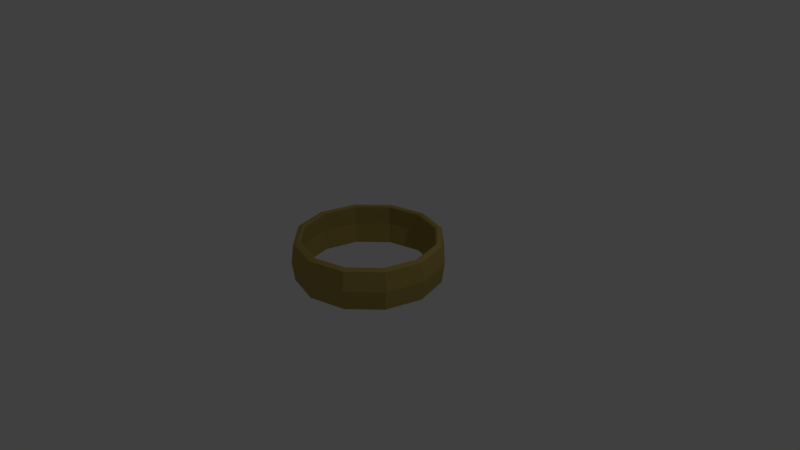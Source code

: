 # Source: Ring.blend  (saved by Blender 2.79.0; exported with 4.5.12 LTS)
import bpy
from mathutils import Matrix  # noqa: F401  (used for matrix-valued properties, if any)

bpy.ops.wm.read_factory_settings(use_empty=True)
scene = bpy.context.scene
scene.name = 'Scene'

# ---- collections
col_collection_1 = bpy.data.collections.new('Collection 1'); scene.collection.children.link(col_collection_1)

# ---- materials (node trees are filled in below, after node groups)
mat_material_001 = bpy.data.materials.new('Material.001')
mat_material_001.alpha_threshold = 0.0
mat_material_001.use_transparent_shadow = False
mat_material_001.diffuse_color = (0.4155, 0.3109, 0.08319, 1.0)
mat_material_001.specular_color = (1.0, 0.9768, 0.357)
mat_material_001.roughness = 0.5
mat_material_001.specular_intensity = 1.0

# ---- material node trees

# ---- world
world_world = bpy.data.worlds.new('World'); scene.world = world_world
world_world.color = (0.05088, 0.05088, 0.05088)
world_world.use_sun_shadow = False
world_world.sun_shadow_jitter_overblur = 0.0
world_world.cycles.sampling_method = 'MANUAL'

# ---- cameras
cam_camera = bpy.data.cameras.new('Camera')
cam_camera.clip_end = 100.0
cam_camera.lens = 35.0
cam_camera.sensor_width = 32.0
cam_camera.sensor_height = 18.0
cam_camera.ortho_scale = 7.314
cam_camera.dof.focus_distance = 0.0
cam_camera.dof.aperture_fstop = 128.0

# ---- lights
light_lamp = bpy.data.lights.new('Lamp', 'POINT')
light_lamp.transmission_factor = 0.0
light_lamp.cutoff_distance = 30.0
light_lamp.energy = 100.0
light_lamp.shadow_buffer_clip_start = 1.001
light_lamp.shadow_soft_size = 0.1
light_lamp.shadow_maximum_resolution = 0.006
light_lamp.use_absolute_resolution = True

# ---- meshes
me_sphere = bpy.data.meshes.new('Sphere')
me_sphere.from_pydata([(0.0, 0.9659, 0.2588), (0.0, 1.0, 7.55e-08), (0.0, 0.9659, -0.2588), (0.483, 0.8365, 0.2588), (0.5, 0.866, 7.55e-08), (0.483, 0.8365, -0.2588), (0.8365, 0.483, 0.2588), (0.866, 0.5, 7.55e-08), (0.8365, 0.483, -0.2588), (0.9659, 3.502e-07, 0.2588), (1.0, 3.8e-07, 7.55e-08), (0.9659, 4.098e-07, -0.2588), (0.8365, -0.483, 0.2588), (0.866, -0.5, 7.55e-08), (0.8365, -0.483, -0.2588), (0.483, -0.8365, 0.2588), (0.5, -0.866, 7.55e-08), (0.483, -0.8365, -0.2588), (-4.57e-08, -0.9659, 0.2588), (-7.55e-08, -1.0, 7.55e-08), (-4.57e-08, -0.9659, -0.2588), (-0.483, -0.8365, 0.2588), (-0.5, -0.866, 7.55e-08), (-0.483, -0.8365, -0.2588), (-0.4386, 0.7596, -0.2474), (-0.4552, 0.7885, 7.134e-08), (-0.4386, 0.7596, 0.2474), (-0.7596, 0.4386, -0.2474), (-0.7885, 0.4552, 7.279e-08), (-0.8365, -0.483, 0.2588), (-0.866, -0.5, 7.55e-08), (-0.8365, -0.483, -0.2588), (-0.7596, 0.4386, 0.2474), (-0.8771, 4.536e-07, -0.2474), (-0.9105, 5.344e-07, 7.526e-08), (-0.8771, 4.536e-07, 0.2474), (-0.7596, -0.4386, -0.2474), (-0.7885, -0.4552, 7.486e-08), (-0.7596, -0.4386, 0.2474), (-0.4386, -0.7596, -0.2474), (-0.9659, 4.694e-07, 0.2588), (-1.0, 5.588e-07, 7.55e-08), (-0.9659, 4.694e-07, -0.2588), (-0.4552, -0.7885, 7.486e-08), (-0.4386, -0.7596, 0.2474), (-4.028e-08, -0.8771, -0.2474), (-6.72e-08, -0.9105, 7.486e-08), (-4.19e-08, -0.8771, 0.2474), (0.4386, -0.7596, -0.2474), (0.4552, -0.7885, 7.315e-08), (0.4386, -0.7596, 0.2474), (-0.8365, 0.483, 0.2588), (-0.866, 0.5, 7.55e-08), (-0.8365, 0.483, -0.2588), (0.7596, -0.4386, -0.2474), (0.7885, -0.4552, 6.909e-08), (0.7596, -0.4386, 0.2474), (0.8771, 4.047e-07, -0.2474), (0.9105, 3.783e-07, 6.675e-08), (0.8771, 3.519e-07, 0.2474), (0.7596, 0.4386, -0.2474), (0.7885, 0.4552, 6.776e-08), (-0.483, 0.8365, 0.2588), (-0.5, 0.866, 7.55e-08), (-0.483, 0.8365, -0.2588), (0.7596, 0.4386, 0.2474), (0.4386, 0.7596, -0.2474), (0.4552, 0.7885, 6.722e-08), (0.4386, 0.7596, 0.2474), (7.294e-09, 0.8771, -0.2474), (4.594e-09, 0.9105, 6.842e-08), (5.623e-09, 0.8771, 0.2474), (-0.7836, 0.4524, -0.2852), (-0.7591, 0.4383, -0.267), (-0.4383, 0.7591, -0.267), (-0.4524, 0.7836, -0.2852), (7.33e-09, 0.9048, -0.2852), (8.668e-09, 0.8766, -0.267), (0.4383, 0.7591, -0.267), (0.4524, 0.7836, -0.2852), (0.7591, 0.4383, -0.267), (0.7836, 0.4524, -0.2852), (0.4524, -0.7836, -0.2852), (0.4383, -0.7591, -0.267), (-3.947e-08, -0.8766, -0.267), (-4.063e-08, -0.9048, -0.2852), (0.9048, 4.069e-07, -0.2852), (0.8766, 4.05e-07, -0.267), (0.7591, -0.4383, -0.267), (0.7836, -0.4524, -0.2852), (-0.4524, -0.7836, -0.2852), (-0.4383, -0.7591, -0.267), (-0.7591, -0.4383, -0.267), (-0.7836, -0.4524, -0.2852), (-0.9048, 4.612e-07, -0.2852), (-0.8766, 4.55e-07, -0.267), (5.736e-09, 0.9048, 0.2852), (6.732e-09, 0.8766, 0.267), (-0.4383, 0.7591, 0.267), (-0.4524, 0.7836, 0.2852), (-0.7836, -0.4524, 0.2852), (-0.7591, -0.4383, 0.267), (-0.4383, -0.7591, 0.267), (-0.4524, -0.7836, 0.2852), (0.7836, -0.4524, 0.2852), (0.7591, -0.4383, 0.267), (0.8766, 3.518e-07, 0.267), (0.9048, 3.512e-07, 0.2852), (0.4524, 0.7836, 0.2852), (0.4383, 0.7591, 0.267), (-4.118e-08, -0.9048, 0.2852), (-4.078e-08, -0.8766, 0.267), (0.4383, -0.7591, 0.267), (0.4524, -0.7836, 0.2852), (0.7591, 0.4383, 0.267), (0.7836, 0.4524, 0.2852), (-0.7591, 0.4383, 0.267), (-0.7836, 0.4524, 0.2852), (-0.9048, 4.612e-07, 0.2852), (-0.8766, 4.55e-07, 0.267)], [], [(1, 0, 3, 4), (2, 1, 4, 5), (4, 3, 6, 7), (5, 4, 7, 8), (7, 6, 9, 10), (8, 7, 10, 11), (11, 10, 13, 14), (10, 9, 12, 13), (13, 12, 15, 16), (14, 13, 16, 17), (88, 54, 57, 87), (84, 45, 48, 83), (97, 71, 68, 109), (74, 24, 27, 73), (83, 48, 54, 88), (95, 33, 36, 92), (92, 36, 39, 91), (91, 39, 45, 84), (87, 57, 60, 80), (78, 66, 69, 77), (16, 15, 18, 19), (80, 60, 66, 78), (77, 69, 24, 74), (17, 16, 19, 20), (102, 44, 38, 101), (20, 19, 22, 23), (112, 50, 47, 111), (105, 56, 50, 112), (101, 38, 35, 119), (109, 68, 65, 114), (106, 59, 56, 105), (119, 35, 32, 116), (98, 26, 71, 97), (114, 65, 59, 106), (19, 18, 21, 22), (111, 47, 44, 102), (116, 32, 26, 98), (40, 118, 117, 51), (29, 100, 118, 40), (22, 21, 29, 30), (23, 90, 85, 20), (17, 82, 89, 14), (23, 22, 30, 31), (3, 108, 115, 6), (42, 94, 93, 31), (18, 110, 103, 21), (51, 117, 99, 62), (6, 115, 107, 9), (53, 72, 94, 42), (11, 86, 81, 8), (31, 93, 90, 23), (12, 104, 113, 15), (15, 113, 110, 18), (14, 89, 86, 11), (20, 85, 82, 17), (30, 29, 40, 41), (0, 96, 108, 3), (8, 81, 79, 5), (31, 30, 41, 42), (41, 40, 51, 52), (2, 76, 75, 64), (9, 107, 104, 12), (42, 41, 52, 53), (21, 103, 100, 29), (5, 79, 76, 2), (64, 75, 72, 53), (62, 99, 96, 0), (25, 70, 71, 26), (24, 69, 70, 25), (27, 24, 25, 28), (28, 25, 26, 32), (33, 27, 28, 34), (34, 28, 32, 35), (36, 33, 34, 37), (37, 34, 35, 38), (52, 51, 62, 63), (39, 36, 37, 43), (43, 37, 38, 44), (53, 52, 63, 64), (46, 43, 44, 47), (45, 39, 43, 46), (48, 45, 46, 49), (49, 46, 47, 50), (64, 63, 1, 2), (54, 48, 49, 55), (55, 49, 50, 56), (58, 55, 56, 59), (57, 54, 55, 58), (60, 57, 58, 61), (61, 58, 59, 65), (66, 60, 61, 67), (67, 61, 65, 68), (63, 62, 0, 1), (69, 66, 67, 70), (70, 67, 68, 71), (91, 84, 85, 90), (83, 88, 89, 82), (95, 92, 93, 94), (73, 95, 94, 72), (87, 80, 81, 86), (92, 91, 90, 93), (88, 87, 86, 89), (84, 83, 82, 85), (80, 78, 79, 81), (77, 74, 75, 76), (78, 77, 76, 79), (74, 73, 72, 75), (119, 116, 117, 118), (101, 119, 118, 100), (109, 114, 115, 108), (111, 102, 103, 110), (116, 98, 99, 117), (114, 106, 107, 115), (105, 112, 113, 104), (112, 111, 110, 113), (97, 109, 108, 96), (106, 105, 104, 107), (102, 101, 100, 103), (98, 97, 96, 99), (73, 27, 33, 95)])
me_sphere.materials.append(mat_material_001)
me_sphere.use_remesh_preserve_volume = False
me_sphere.use_remesh_preserve_attributes = False
me_sphere.use_mirror_vertex_groups = False
me_sphere.update()

# ---- objects
ob_sphere = bpy.data.objects.new('Sphere', me_sphere)
ob_lamp = bpy.data.objects.new('Lamp', light_lamp)
ob_camera = bpy.data.objects.new('Camera', cam_camera)

# ---- transforms, parenting, visibility, modifiers, constraints
ob_sphere.location = (0.0, 0.0, 0.0)
ob_sphere.lineart.crease_threshold = 0.0
ob_lamp.location = (4.076, 1.005, 5.904)
ob_lamp.rotation_euler = (0.6503, 0.05522, 1.866)
ob_lamp.lock_rotations_4d = False
ob_lamp.empty_display_type = 'ARROWS'
ob_lamp.color = (0.0, 0.0, 0.0, 0.0)
ob_lamp.lineart.crease_threshold = 0.0
ob_camera.location = (7.481, -6.508, 5.344)
ob_camera.rotation_euler = (1.109, 0.0, 0.8149)
ob_camera.lock_rotations_4d = False
ob_camera.empty_display_type = 'ARROWS'
ob_camera.color = (0.0, 0.0, 0.0, 0.0)
ob_camera.display_type = 'WIRE'
ob_camera.lineart.crease_threshold = 0.0

# ---- collection membership
col_collection_1.objects.link(ob_sphere)
col_collection_1.objects.link(ob_lamp)
col_collection_1.objects.link(ob_camera)

# ---- scene / render settings (as saved in the file)
scene.camera = ob_camera
scene.frame_start = 1; scene.frame_end = 250; scene.frame_set(1)
scene.render.engine = 'BLENDER_EEVEE_NEXT'
scene.render.resolution_percentage = 50
scene.render.dither_intensity = 0.0
scene.cycles.use_denoising = False
scene.cycles.samples = 128
scene.cycles.sampling_pattern = 'TABULATED_SOBOL'
scene.cycles.use_adaptive_sampling = False
scene.cycles.use_light_tree = False
scene.cycles.blur_glossy = 0.0
scene.cycles.sample_clamp_indirect = 0.0
scene.view_settings.view_transform = 'Standard'
bpy.context.view_layer.update()
